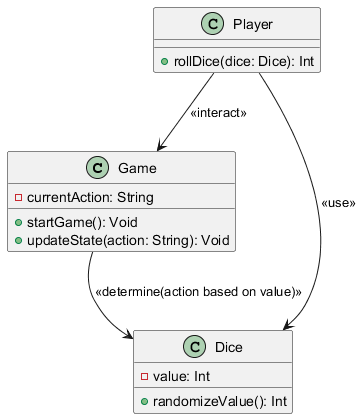

The diagram above was rendered by PlantUML. Its source (embedded in the PNG):
@startuml
class Game {
  -currentAction: String
  +startGame(): Void
  +updateState(action: String): Void
}

class Player {
  +rollDice(dice: Dice): Int
}

class Dice {
  -value: Int
  +randomizeValue(): Int
}

Player --> Game: <<interact>>
Player --> Dice: <<use>>
Game --> Dice: <<determine(action based on value)>>
@enduml